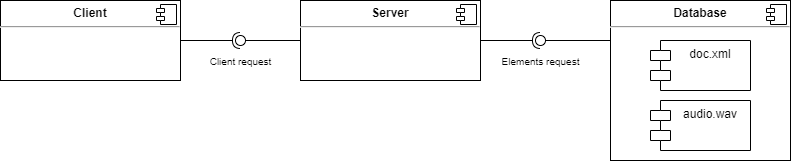

The diagram above was exported from draw.io. Its source (the exported page's mxGraphModel, read from the mxfile embedded in the PNG):
<mxGraphModel dx="1065" dy="457" grid="1" gridSize="10" guides="1" tooltips="1" connect="1" arrows="1" fold="1" page="1" pageScale="1" pageWidth="2336" pageHeight="1654" math="0" shadow="0">
  <root>
    <mxCell id="HWb6HhhrgVXkWf1F7S1D-0" />
    <mxCell id="HWb6HhhrgVXkWf1F7S1D-1" parent="HWb6HhhrgVXkWf1F7S1D-0" />
    <mxCell id="HWb6HhhrgVXkWf1F7S1D-2" value="&lt;p style=&quot;margin: 0px ; margin-top: 6px ; text-align: center&quot;&gt;&lt;b&gt;Client&lt;/b&gt;&lt;/p&gt;&lt;hr&gt;&lt;p style=&quot;margin: 0px ; margin-left: 8px&quot;&gt;&lt;br&gt;&lt;/p&gt;" style="align=left;overflow=fill;html=1;dropTarget=0;" parent="HWb6HhhrgVXkWf1F7S1D-1" vertex="1">
      <mxGeometry x="200" y="150" width="180" height="80" as="geometry" />
    </mxCell>
    <mxCell id="HWb6HhhrgVXkWf1F7S1D-3" value="" style="shape=component;jettyWidth=8;jettyHeight=4;" parent="HWb6HhhrgVXkWf1F7S1D-2" vertex="1">
      <mxGeometry x="1" width="20" height="20" relative="1" as="geometry">
        <mxPoint x="-24" y="4" as="offset" />
      </mxGeometry>
    </mxCell>
    <mxCell id="HWb6HhhrgVXkWf1F7S1D-4" value="&lt;p style=&quot;margin: 0px ; margin-top: 6px ; text-align: center&quot;&gt;&lt;b&gt;Server&lt;/b&gt;&lt;/p&gt;&lt;hr&gt;&lt;p style=&quot;margin: 0px ; margin-left: 8px&quot;&gt;&lt;br&gt;&lt;/p&gt;" style="align=left;overflow=fill;html=1;dropTarget=0;" parent="HWb6HhhrgVXkWf1F7S1D-1" vertex="1">
      <mxGeometry x="500" y="150" width="180" height="80" as="geometry" />
    </mxCell>
    <mxCell id="HWb6HhhrgVXkWf1F7S1D-5" value="" style="shape=component;jettyWidth=8;jettyHeight=4;" parent="HWb6HhhrgVXkWf1F7S1D-4" vertex="1">
      <mxGeometry x="1" width="20" height="20" relative="1" as="geometry">
        <mxPoint x="-24" y="4" as="offset" />
      </mxGeometry>
    </mxCell>
    <mxCell id="HWb6HhhrgVXkWf1F7S1D-7" value="&lt;p style=&quot;margin: 0px ; margin-top: 6px ; text-align: center&quot;&gt;&lt;b&gt;Database&lt;/b&gt;&lt;/p&gt;&lt;hr&gt;&lt;p style=&quot;margin: 0px ; margin-left: 8px&quot;&gt;&lt;br&gt;&lt;/p&gt;" style="align=left;overflow=fill;html=1;dropTarget=0;" parent="HWb6HhhrgVXkWf1F7S1D-1" vertex="1">
      <mxGeometry x="810" y="150" width="180" height="160" as="geometry" />
    </mxCell>
    <mxCell id="HWb6HhhrgVXkWf1F7S1D-8" value="" style="shape=component;jettyWidth=8;jettyHeight=4;" parent="HWb6HhhrgVXkWf1F7S1D-7" vertex="1">
      <mxGeometry x="1" width="20" height="20" relative="1" as="geometry">
        <mxPoint x="-24" y="4" as="offset" />
      </mxGeometry>
    </mxCell>
    <mxCell id="HWb6HhhrgVXkWf1F7S1D-9" value="doc.xml" style="shape=module;align=left;spacingLeft=20;align=center;verticalAlign=top;" parent="HWb6HhhrgVXkWf1F7S1D-1" vertex="1">
      <mxGeometry x="850" y="190" width="100" height="50" as="geometry" />
    </mxCell>
    <mxCell id="88SmrdxKZJrB11fXaBc7-0" value="audio.wav" style="shape=module;align=left;spacingLeft=20;align=center;verticalAlign=top;" vertex="1" parent="HWb6HhhrgVXkWf1F7S1D-1">
      <mxGeometry x="850" y="250" width="100" height="50" as="geometry" />
    </mxCell>
    <mxCell id="88SmrdxKZJrB11fXaBc7-4" value="&lt;font style=&quot;font-size: 10px&quot;&gt;Client request&lt;/font&gt;" style="text;html=1;align=center;verticalAlign=middle;resizable=0;points=[];autosize=1;strokeColor=none;" vertex="1" parent="HWb6HhhrgVXkWf1F7S1D-1">
      <mxGeometry x="400" y="200" width="80" height="20" as="geometry" />
    </mxCell>
    <mxCell id="88SmrdxKZJrB11fXaBc7-21" value="&lt;font style=&quot;font-size: 10px&quot;&gt;Elements request&lt;/font&gt;" style="text;html=1;align=center;verticalAlign=middle;resizable=0;points=[];autosize=1;strokeColor=none;" vertex="1" parent="HWb6HhhrgVXkWf1F7S1D-1">
      <mxGeometry x="695" y="200" width="90" height="20" as="geometry" />
    </mxCell>
    <mxCell id="88SmrdxKZJrB11fXaBc7-34" value="" style="rounded=0;orthogonalLoop=1;jettySize=auto;html=1;endArrow=none;endFill=0;exitX=0;exitY=0.5;exitDx=0;exitDy=0;" edge="1" target="88SmrdxKZJrB11fXaBc7-36" parent="HWb6HhhrgVXkWf1F7S1D-1" source="HWb6HhhrgVXkWf1F7S1D-4">
      <mxGeometry relative="1" as="geometry">
        <mxPoint x="450" y="160" as="sourcePoint" />
      </mxGeometry>
    </mxCell>
    <mxCell id="88SmrdxKZJrB11fXaBc7-35" value="" style="rounded=0;orthogonalLoop=1;jettySize=auto;html=1;endArrow=halfCircle;endFill=0;entryX=0.5;entryY=0.5;entryDx=0;entryDy=0;endSize=6;strokeWidth=1;exitX=1;exitY=0.5;exitDx=0;exitDy=0;" edge="1" target="88SmrdxKZJrB11fXaBc7-36" parent="HWb6HhhrgVXkWf1F7S1D-1" source="HWb6HhhrgVXkWf1F7S1D-2">
      <mxGeometry relative="1" as="geometry">
        <mxPoint x="460" y="190" as="sourcePoint" />
      </mxGeometry>
    </mxCell>
    <mxCell id="88SmrdxKZJrB11fXaBc7-36" value="" style="ellipse;whiteSpace=wrap;html=1;fontFamily=Helvetica;fontSize=12;fontColor=#000000;align=center;strokeColor=#000000;fillColor=#ffffff;points=[];aspect=fixed;resizable=0;" vertex="1" parent="HWb6HhhrgVXkWf1F7S1D-1">
      <mxGeometry x="435" y="185" width="10" height="10" as="geometry" />
    </mxCell>
    <mxCell id="88SmrdxKZJrB11fXaBc7-40" value="" style="rounded=0;orthogonalLoop=1;jettySize=auto;html=1;endArrow=none;endFill=0;exitX=0;exitY=0.25;exitDx=0;exitDy=0;" edge="1" target="88SmrdxKZJrB11fXaBc7-42" parent="HWb6HhhrgVXkWf1F7S1D-1" source="HWb6HhhrgVXkWf1F7S1D-7">
      <mxGeometry relative="1" as="geometry">
        <mxPoint x="760" y="160" as="sourcePoint" />
      </mxGeometry>
    </mxCell>
    <mxCell id="88SmrdxKZJrB11fXaBc7-41" value="" style="rounded=0;orthogonalLoop=1;jettySize=auto;html=1;endArrow=halfCircle;endFill=0;entryX=0.5;entryY=0.5;entryDx=0;entryDy=0;endSize=6;strokeWidth=1;exitX=1;exitY=0.5;exitDx=0;exitDy=0;" edge="1" target="88SmrdxKZJrB11fXaBc7-42" parent="HWb6HhhrgVXkWf1F7S1D-1" source="HWb6HhhrgVXkWf1F7S1D-4">
      <mxGeometry relative="1" as="geometry">
        <mxPoint x="700" y="180" as="sourcePoint" />
      </mxGeometry>
    </mxCell>
    <mxCell id="88SmrdxKZJrB11fXaBc7-42" value="" style="ellipse;whiteSpace=wrap;html=1;fontFamily=Helvetica;fontSize=12;fontColor=#000000;align=center;strokeColor=#000000;fillColor=#ffffff;points=[];aspect=fixed;resizable=0;" vertex="1" parent="HWb6HhhrgVXkWf1F7S1D-1">
      <mxGeometry x="735" y="185" width="10" height="10" as="geometry" />
    </mxCell>
  </root>
</mxGraphModel>